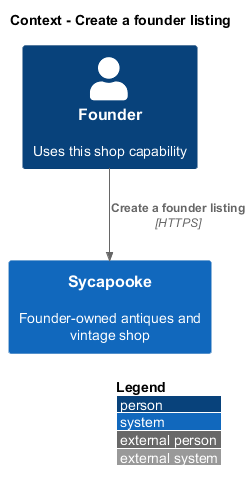

The diagram above was rendered by PlantUML. Its source (embedded in the PNG):
@startuml
!include <C4/C4_Context>
LAYOUT_WITH_LEGEND()
title Context - Create a founder listing
Person(user, "Founder", "Uses this shop capability")
System(shop, "Sycapooke", "Founder-owned antiques and vintage shop")
Rel(user, shop, "Create a founder listing", "HTTPS")
@enduml